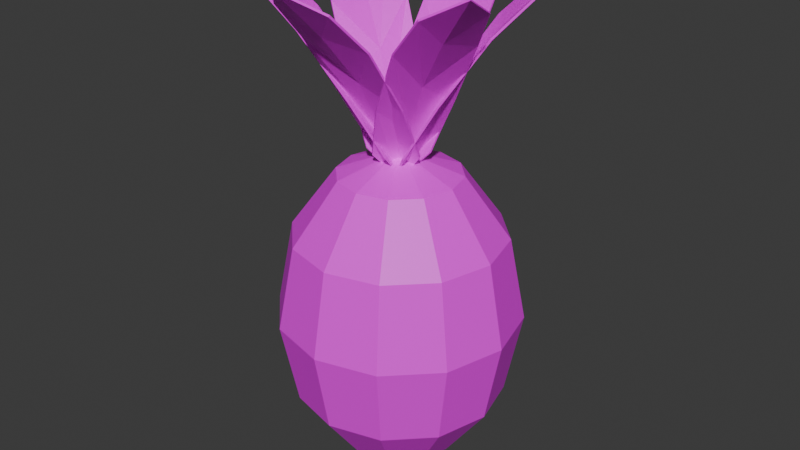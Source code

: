 # Source: PineApple.blend  (saved by Blender 5.1.29; exported with 4.5.12 LTS)
import bpy
from mathutils import Matrix  # noqa: F401  (used for matrix-valued properties, if any)

bpy.ops.wm.read_factory_settings(use_empty=True)
scene = bpy.context.scene
scene.name = 'Scene'

# ---- images (referenced by path relative to the original .blend; pixels are not part of the script)
import os
ASSET_DIR = os.environ.get("B2B_ASSET_DIR", "")  # directory of the original .blend (textures are referenced by path, not embedded)
HERE = os.path.dirname(os.path.abspath(__file__))  # packed textures are extracted next to this script under _unpacked/

def load_image(name, relpath, width, height, colorspace="sRGB"):
    """Load a texture the original file referenced (path relative to the .blend, or extracted next to this script)."""
    p = next((c for c in (os.path.join(HERE, relpath), os.path.join(ASSET_DIR, relpath)) if relpath and os.path.exists(c)), "")
    if p:
        img = bpy.data.images.load(p, check_existing=True)
        img.name = name
    else:  # same state as the original file: an image datablock whose file is absent (Cycles renders it pink)
        img = bpy.data.images.new(name, width, height)
        img.source = "FILE"
        img.filepath = "//" + (relpath or name)
    img.colorspace_settings.name = colorspace
    return img
img_pineapple_body_png = load_image('PineApple_Body.png', 'UV_MeshTex/PineApple_Body.png', 1024, 1024, 'sRGB')

# ---- materials (node trees are filled in below, after node groups)
mat_pineapple_mat = bpy.data.materials.new('Pineapple_Mat')

# ---- material node trees
mat_pineapple_mat.use_nodes = True; mat_pineapple_mat.node_tree.nodes.clear()
_N = mat_pineapple_mat.node_tree.nodes; _L = mat_pineapple_mat.node_tree.links
n0 = _N.new('ShaderNodeBsdfPrincipled'); n0.name = 'プリンシプルBSDF'; n0.location = (-200, 100)
n1 = _N.new('ShaderNodeOutputMaterial'); n1.name = 'マテリアル出力'; n1.location = (200, 100)
n2 = _N.new('ShaderNodeTexImage'); n2.name = '画像テクスチャ'; n2.location = (-567, 98)
n2.image = img_pineapple_body_png
_L.new(n0.outputs[0], n1.inputs[0])
_L.new(n2.outputs[0], n0.inputs[0])
n1.is_active_output = True

# ---- world
world_world = bpy.data.worlds.new('World'); scene.world = world_world
world_world.use_nodes = True; world_world.node_tree.nodes.clear()
_N = world_world.node_tree.nodes; _L = world_world.node_tree.links
n0 = _N.new('ShaderNodeOutputWorld'); n0.name = 'World Output'; n0.location = (200, 100)
n1 = _N.new('ShaderNodeBackground'); n1.name = 'Background'; n1.location = (-200, 100)
n1.inputs[0].default_value = (0.05088, 0.05088, 0.05088, 1.0)
_L.new(n1.outputs[0], n0.inputs[0])
n0.is_active_output = True
world_world.color = (0.05088, 0.05088, 0.05088)
world_world.sun_shadow_jitter_overblur = 0.0

# ---- meshes
me_x = bpy.data.meshes.new('球')
me_x.from_pydata([(0.0, 0.0, 1.0), (0.0, 0.5, 0.866), (0.0, 0.866, 0.5), (0.0, 1.0, 0.0), (0.0, 0.866, -0.5), (0.0, 0.5, -0.866), (0.0, 0.0, -1.0), (0.25, 0.433, 0.866), (0.433, 0.75, 0.5), (0.5, 0.866, 0.0), (0.433, 0.75, -0.5), (0.25, 0.433, -0.866), (0.433, 0.25, 0.866), (0.75, 0.433, 0.5), (0.866, 0.5, 0.0), (0.75, 0.433, -0.5), (0.433, 0.25, -0.866), (0.5, 0.0, 0.866), (0.866, -2.98e-08, 0.5), (1.0, 0.0, 0.0), (0.866, -2.98e-08, -0.5), (0.5, 0.0, -0.866), (0.433, -0.25, 0.866), (0.75, -0.433, 0.5), (0.866, -0.5, 0.0), (0.75, -0.433, -0.5), (0.433, -0.25, -0.866), (0.25, -0.433, 0.866), (0.433, -0.75, 0.5), (0.5, -0.866, 0.0), (0.433, -0.75, -0.5), (0.25, -0.433, -0.866), (0.0, -0.5, 0.866), (-8.941e-08, -0.866, 0.5), (0.0, -1.0, 0.0), (-8.941e-08, -0.866, -0.5), (0.0, -0.5, -0.866), (-0.25, -0.433, 0.866), (-0.433, -0.75, 0.5), (-0.5, -0.866, 0.0), (-0.433, -0.75, -0.5), (-0.25, -0.433, -0.866), (-0.433, -0.25, 0.866), (-0.75, -0.433, 0.5), (-0.866, -0.5, 0.0), (-0.75, -0.433, -0.5), (-0.433, -0.25, -0.866), (-0.5, 0.0, 0.866), (-0.866, 8.941e-08, 0.5), (-1.0, 0.0, 0.0), (-0.866, 8.941e-08, -0.5), (-0.5, 0.0, -0.866), (-0.433, 0.25, 0.866), (-0.75, 0.433, 0.5), (-0.866, 0.5, 0.0), (-0.75, 0.433, -0.5), (-0.433, 0.25, -0.866), (-0.25, 0.433, 0.866), (-0.433, 0.75, 0.5), (-0.5, 0.866, 0.0), (-0.433, 0.75, -0.5), (-0.25, 0.433, -0.866), (0.2442, 0.9913, 1.94), (-0.2442, 0.9913, 1.94), (0.2442, 0.06969, 1.015), (-0.2442, 0.06969, 1.015), (0.0, 1.225, 2.065), (0.0, -0.03638, 0.8186), (0.3042, 0.6865, 1.715), (-0.3042, 0.6865, 1.715), (0.0, 0.4482, 1.472), (0.0, 0.8068, 1.773), (-0.2987, 0.3302, 1.34), (0.2987, 0.3302, 1.34), (0.0, 0.2028, 1.161), (0.2442, 0.978, 1.948), (-0.2442, 0.978, 1.948), (0.2442, 0.05631, 1.022), (-0.2442, 0.05631, 1.022), (0.0, 1.212, 2.072), (0.0, -0.04976, 0.826), (0.3042, 0.6731, 1.722), (-0.3042, 0.6731, 1.722), (0.0, 0.4348, 1.48), (0.0, 0.7934, 1.78), (-0.2987, 0.3168, 1.347), (0.2987, 0.3168, 1.347), (0.0, 0.1894, 1.169), (-0.7364, 0.7072, 1.94), (-0.9806, 0.2842, 1.94), (0.06177, 0.2464, 1.015), (-0.1825, -0.1767, 1.015), (-1.061, 0.6125, 2.065), (0.03151, -0.01819, 0.8186), (-0.4424, 0.6067, 1.715), (-0.7466, 0.0798, 1.715), (-0.3882, 0.2241, 1.472), (-0.6987, 0.4034, 1.773), (-0.4353, -0.0936, 1.34), (-0.1366, 0.4238, 1.34), (-0.1756, 0.1014, 1.161), (-0.7248, 0.7005, 1.948), (-0.9691, 0.2775, 1.948), (0.07335, 0.2397, 1.022), (-0.1709, -0.1834, 1.022), (-1.049, 0.6058, 2.072), (0.04309, -0.02488, 0.826), (-0.4308, 0.6, 1.722), (-0.735, 0.07311, 1.722), (-0.3766, 0.2174, 1.48), (-0.6871, 0.3967, 1.78), (-0.4238, -0.1003, 1.347), (-0.125, 0.4171, 1.347), (-0.164, 0.09469, 1.169), (-0.9806, -0.2842, 1.94), (-0.7364, -0.7072, 1.94), (-0.1825, 0.1767, 1.015), (0.06177, -0.2464, 1.015), (-1.061, -0.6125, 2.065), (0.03151, 0.01819, 0.8186), (-0.7466, -0.0798, 1.715), (-0.4424, -0.6067, 1.715), (-0.3882, -0.2241, 1.472), (-0.6987, -0.4034, 1.773), (-0.1366, -0.4238, 1.34), (-0.4353, 0.0936, 1.34), (-0.1756, -0.1014, 1.161), (-0.9691, -0.2775, 1.948), (-0.7248, -0.7005, 1.948), (-0.1709, 0.1834, 1.022), (0.07335, -0.2397, 1.022), (-1.049, -0.6058, 2.072), (0.04309, 0.02488, 0.826), (-0.735, -0.07311, 1.722), (-0.4308, -0.6, 1.722), (-0.3766, -0.2174, 1.48), (-0.6871, -0.3967, 1.78), (-0.125, -0.4171, 1.347), (-0.4238, 0.1003, 1.347), (-0.164, -0.09469, 1.169), (-0.2442, -0.9913, 1.94), (0.2442, -0.9913, 1.94), (-0.2442, -0.06969, 1.015), (0.2442, -0.06969, 1.015), (1.071e-07, -1.225, 2.065), (-3.181e-09, 0.03638, 0.8186), (-0.3042, -0.6865, 1.715), (0.3042, -0.6865, 1.715), (3.918e-08, -0.4482, 1.472), (7.053e-08, -0.8068, 1.773), (0.2987, -0.3302, 1.34), (-0.2987, -0.3302, 1.34), (1.773e-08, -0.2028, 1.161), (-0.2442, -0.978, 1.948), (0.2442, -0.978, 1.948), (-0.2442, -0.05631, 1.022), (0.2442, -0.05631, 1.022), (1.059e-07, -1.212, 2.072), (-4.35e-09, 0.04976, 0.826), (-0.3042, -0.6731, 1.722), (0.3042, -0.6731, 1.722), (3.801e-08, -0.4348, 1.48), (6.937e-08, -0.7934, 1.78), (0.2987, -0.3168, 1.347), (-0.2987, -0.3168, 1.347), (1.656e-08, -0.1894, 1.169), (0.7364, -0.7072, 1.94), (0.9806, -0.2842, 1.94), (-0.06177, -0.2464, 1.015), (0.1825, 0.1767, 1.015), (1.061, -0.6125, 2.065), (-0.03151, 0.01819, 0.8186), (0.4424, -0.6067, 1.715), (0.7466, -0.0798, 1.715), (0.3882, -0.2241, 1.472), (0.6987, -0.4034, 1.773), (0.4353, 0.0936, 1.34), (0.1366, -0.4238, 1.34), (0.1756, -0.1014, 1.161), (0.7248, -0.7005, 1.948), (0.9691, -0.2775, 1.948), (-0.07335, -0.2397, 1.022), (0.1709, 0.1834, 1.022), (1.049, -0.6058, 2.072), (-0.04309, 0.02488, 0.826), (0.4308, -0.6, 1.722), (0.735, -0.07311, 1.722), (0.3766, -0.2174, 1.48), (0.6871, -0.3967, 1.78), (0.4238, 0.1003, 1.347), (0.125, -0.4171, 1.347), (0.164, -0.09469, 1.169), (0.9806, 0.2842, 1.94), (0.7364, 0.7072, 1.94), (0.1825, -0.1767, 1.015), (-0.06177, 0.2464, 1.015), (1.061, 0.6125, 2.065), (-0.03151, -0.01819, 0.8186), (0.7466, 0.0798, 1.715), (0.4424, 0.6067, 1.715), (0.3882, 0.2241, 1.472), (0.6987, 0.4034, 1.773), (0.1366, 0.4238, 1.34), (0.4353, -0.0936, 1.34), (0.1756, 0.1014, 1.161), (0.9691, 0.2775, 1.948), (0.7248, 0.7005, 1.948), (0.1709, -0.1834, 1.022), (-0.07335, 0.2397, 1.022), (1.049, 0.6058, 2.072), (-0.04309, -0.02488, 0.826), (0.735, 0.07311, 1.722), (0.4308, 0.6, 1.722), (0.3766, 0.2174, 1.48), (0.6871, 0.3967, 1.78), (0.125, 0.4171, 1.347), (0.4238, -0.1003, 1.347), (0.164, 0.09469, 1.169)], [], [(5, 4, 10, 11), (3, 2, 8, 9), (1, 0, 7), (6, 5, 11), (4, 3, 9, 10), (2, 1, 7, 8), (11, 10, 15, 16), (9, 8, 13, 14), (7, 0, 12), (6, 11, 16), (10, 9, 14, 15), (8, 7, 12, 13), (14, 13, 18, 19), (12, 0, 17), (6, 16, 21), (15, 14, 19, 20), (13, 12, 17, 18), (16, 15, 20, 21), (17, 0, 22), (6, 21, 26), (20, 19, 24, 25), (18, 17, 22, 23), (21, 20, 25, 26), (19, 18, 23, 24), (6, 26, 31), (25, 24, 29, 30), (23, 22, 27, 28), (26, 25, 30, 31), (24, 23, 28, 29), (22, 0, 27), (6, 31, 36), (30, 29, 34, 35), (28, 27, 32, 33), (31, 30, 35, 36), (29, 28, 33, 34), (27, 0, 32), (6, 36, 41), (35, 34, 39, 40), (33, 32, 37, 38), (36, 35, 40, 41), (34, 33, 38, 39), (32, 0, 37), (40, 39, 44, 45), (38, 37, 42, 43), (41, 40, 45, 46), (39, 38, 43, 44), (37, 0, 42), (6, 41, 46), (43, 42, 47, 48), (46, 45, 50, 51), (44, 43, 48, 49), (42, 0, 47), (6, 46, 51), (45, 44, 49, 50), (51, 50, 55, 56), (49, 48, 53, 54), (47, 0, 52), (6, 51, 56), (50, 49, 54, 55), (48, 47, 52, 53), (56, 55, 60, 61), (54, 53, 58, 59), (52, 0, 57), (6, 56, 61), (55, 54, 59, 60), (53, 52, 57, 58), (61, 60, 4, 5), (59, 58, 2, 3), (57, 0, 1), (6, 61, 5), (60, 59, 3, 4), (58, 57, 1, 2), (74, 72, 65, 67), (73, 74, 67, 64), (71, 63, 69, 70), (62, 71, 70, 68), (66, 63, 71), (66, 71, 62), (68, 70, 74, 73), (70, 69, 72, 74), (87, 80, 78, 85), (86, 77, 80, 87), (84, 83, 82, 76), (75, 81, 83, 84), (79, 84, 76), (79, 75, 84), (81, 86, 87, 83), (83, 87, 85, 82), (64, 67, 80, 77), (62, 68, 81, 75), (68, 73, 86, 81), (66, 62, 75, 79), (63, 66, 79, 76), (69, 63, 76, 82), (72, 69, 82, 85), (67, 65, 78, 80), (65, 72, 85, 78), (73, 64, 77, 86), (100, 98, 91, 93), (99, 100, 93, 90), (97, 89, 95, 96), (88, 97, 96, 94), (92, 89, 97), (92, 97, 88), (94, 96, 100, 99), (96, 95, 98, 100), (113, 106, 104, 111), (112, 103, 106, 113), (110, 109, 108, 102), (101, 107, 109, 110), (105, 110, 102), (105, 101, 110), (107, 112, 113, 109), (109, 113, 111, 108), (90, 93, 106, 103), (88, 94, 107, 101), (94, 99, 112, 107), (92, 88, 101, 105), (89, 92, 105, 102), (95, 89, 102, 108), (98, 95, 108, 111), (93, 91, 104, 106), (91, 98, 111, 104), (99, 90, 103, 112), (126, 124, 117, 119), (125, 126, 119, 116), (123, 115, 121, 122), (114, 123, 122, 120), (118, 115, 123), (118, 123, 114), (120, 122, 126, 125), (122, 121, 124, 126), (139, 132, 130, 137), (138, 129, 132, 139), (136, 135, 134, 128), (127, 133, 135, 136), (131, 136, 128), (131, 127, 136), (133, 138, 139, 135), (135, 139, 137, 134), (116, 119, 132, 129), (114, 120, 133, 127), (120, 125, 138, 133), (118, 114, 127, 131), (115, 118, 131, 128), (121, 115, 128, 134), (124, 121, 134, 137), (119, 117, 130, 132), (117, 124, 137, 130), (125, 116, 129, 138), (152, 150, 143, 145), (151, 152, 145, 142), (149, 141, 147, 148), (140, 149, 148, 146), (144, 141, 149), (144, 149, 140), (146, 148, 152, 151), (148, 147, 150, 152), (165, 158, 156, 163), (164, 155, 158, 165), (162, 161, 160, 154), (153, 159, 161, 162), (157, 162, 154), (157, 153, 162), (159, 164, 165, 161), (161, 165, 163, 160), (142, 145, 158, 155), (140, 146, 159, 153), (146, 151, 164, 159), (144, 140, 153, 157), (141, 144, 157, 154), (147, 141, 154, 160), (150, 147, 160, 163), (145, 143, 156, 158), (143, 150, 163, 156), (151, 142, 155, 164), (178, 176, 169, 171), (177, 178, 171, 168), (175, 167, 173, 174), (166, 175, 174, 172), (170, 167, 175), (170, 175, 166), (172, 174, 178, 177), (174, 173, 176, 178), (191, 184, 182, 189), (190, 181, 184, 191), (188, 187, 186, 180), (179, 185, 187, 188), (183, 188, 180), (183, 179, 188), (185, 190, 191, 187), (187, 191, 189, 186), (168, 171, 184, 181), (166, 172, 185, 179), (172, 177, 190, 185), (170, 166, 179, 183), (167, 170, 183, 180), (173, 167, 180, 186), (176, 173, 186, 189), (171, 169, 182, 184), (169, 176, 189, 182), (177, 168, 181, 190), (204, 202, 195, 197), (203, 204, 197, 194), (201, 193, 199, 200), (192, 201, 200, 198), (196, 193, 201), (196, 201, 192), (198, 200, 204, 203), (200, 199, 202, 204), (217, 210, 208, 215), (216, 207, 210, 217), (214, 213, 212, 206), (205, 211, 213, 214), (209, 214, 206), (209, 205, 214), (211, 216, 217, 213), (213, 217, 215, 212), (194, 197, 210, 207), (192, 198, 211, 205), (198, 203, 216, 211), (196, 192, 205, 209), (193, 196, 209, 206), (199, 193, 206, 212), (202, 199, 212, 215), (197, 195, 208, 210), (195, 202, 215, 208), (203, 194, 207, 216)])
_uv = me_x.uv_layers.new(name='UVマップ')
_uv.uv.foreach_set('vector', [0.08481, 0.2975, 0.1354, 0.3111, 0.173, 0.3262, 0.1065, 0.3062, 0.1961, 0.2887, 0.2506, 0.2362, 0.2881, 0.2513, 0.2394, 0.3061, 0.05246, 0.5608, 0.05433, 0.4833, 0.08207, 0.5516, 0.5521, 0.2674, 0.518, 0.3084, 0.4951, 0.3133, 0.1354, 0.3111, 0.1961, 0.2887, 0.2394, 0.3061, 0.173, 0.3262, 0.07696, 0.6287, 0.05246, 0.5608, 0.08207, 0.5516, 0.1283, 0.6129, 0.4951, 0.3133, 0.4263, 0.322, 0.4068, 0.3034, 0.4838, 0.3026, 0.1805, 0.6507, 0.1283, 0.6129, 0.1727, 0.5679, 0.2318, 0.5987, 0.08207, 0.5516, 0.05433, 0.4833, 0.1077, 0.5256, 0.5521, 0.2674, 0.4951, 0.3133, 0.4838, 0.3026, 0.2248, 0.6549, 0.1805, 0.6507, 0.2318, 0.5987, 0.2692, 0.6099, 0.1283, 0.6129, 0.08207, 0.5516, 0.1077, 0.5256, 0.1727, 0.5679, 0.2318, 0.5987, 0.1727, 0.5679, 0.1983, 0.5059, 0.2614, 0.5271, 0.1077, 0.5256, 0.05433, 0.4833, 0.1225, 0.4898, 0.5521, 0.2674, 0.4838, 0.3026, 0.4872, 0.2791, 0.4068, 0.3034, 0.3417, 0.2697, 0.3485, 0.2226, 0.4127, 0.2627, 0.1727, 0.5679, 0.1077, 0.5256, 0.1225, 0.4898, 0.1983, 0.5059, 0.4838, 0.3026, 0.4068, 0.3034, 0.4127, 0.2627, 0.4872, 0.2791, 0.1225, 0.4898, 0.05433, 0.4833, 0.1225, 0.4538, 0.5521, 0.2674, 0.4872, 0.2791, 0.5044, 0.2491, 0.4127, 0.2627, 0.3485, 0.2226, 0.3829, 0.1627, 0.4424, 0.2108, 0.1983, 0.5059, 0.1225, 0.4898, 0.1225, 0.4538, 0.1983, 0.4434, 0.4872, 0.2791, 0.4127, 0.2627, 0.4424, 0.2108, 0.5044, 0.2491, 0.2614, 0.5271, 0.1983, 0.5059, 0.1983, 0.4434, 0.2614, 0.455, 0.5521, 0.2674, 0.5044, 0.2491, 0.5307, 0.2207, 0.4424, 0.2108, 0.3829, 0.1627, 0.4356, 0.1059, 0.4881, 0.1616, 0.1983, 0.4434, 0.1225, 0.4538, 0.1077, 0.4272, 0.1727, 0.3973, 0.5044, 0.2491, 0.4424, 0.2108, 0.4881, 0.1616, 0.5307, 0.2207, 0.3829, 0.1627, 0.3417, 0.1178, 0.3874, 0.06857, 0.4356, 0.1059, 0.1225, 0.4538, 0.05433, 0.4833, 0.1077, 0.4272, 0.5521, 0.2674, 0.5307, 0.2207, 0.5592, 0.2015, 0.4881, 0.1616, 0.4356, 0.1059, 0.4926, 0.06745, 0.5374, 0.1283, 0.1727, 0.3973, 0.1077, 0.4272, 0.08207, 0.4171, 0.1283, 0.3799, 0.5307, 0.2207, 0.4881, 0.1616, 0.5374, 0.1283, 0.5592, 0.2015, 0.4356, 0.1059, 0.3874, 0.06857, 0.4367, 0.03528, 0.4926, 0.06745, 0.1077, 0.4272, 0.05433, 0.4833, 0.08207, 0.4171, 0.5521, 0.2674, 0.5592, 0.2015, 0.5821, 0.1966, 0.5374, 0.1283, 0.4926, 0.06745, 0.5385, 0.05767, 0.5772, 0.1198, 0.1283, 0.3799, 0.08207, 0.4171, 0.05246, 0.4263, 0.07696, 0.3958, 0.5592, 0.2015, 0.5374, 0.1283, 0.5772, 0.1198, 0.5821, 0.1966, 0.4926, 0.06745, 0.4367, 0.03528, 0.4765, 0.02681, 0.5385, 0.05767, 0.08207, 0.4171, 0.05433, 0.4833, 0.05246, 0.4263, 0.5772, 0.1198, 0.5385, 0.05767, 0.5611, 0.07917, 0.5967, 0.1384, 0.173, 0.02681, 0.2394, 0.04681, 0.2267, 0.05544, 0.1509, 0.04175, 0.5821, 0.1966, 0.5772, 0.1198, 0.5967, 0.1384, 0.5934, 0.2073, 0.1065, 0.04693, 0.173, 0.02681, 0.1509, 0.04175, 0.08097, 0.06418, 0.05246, 0.4263, 0.05433, 0.4833, 0.02681, 0.4522, 0.5521, 0.2674, 0.5821, 0.1966, 0.5934, 0.2073, 0.1509, 0.04175, 0.2267, 0.05544, 0.2263, 0.07912, 0.1501, 0.08277, 0.02724, 0.1853, 0.03572, 0.1167, 0.03497, 0.1577, 0.02681, 0.2089, 0.08097, 0.06418, 0.1509, 0.04175, 0.1501, 0.08277, 0.08011, 0.1115, 0.2267, 0.05544, 0.2881, 0.1016, 0.2263, 0.07912, 0.5521, 0.2674, 0.5934, 0.2073, 0.59, 0.2308, 0.03572, 0.1167, 0.08097, 0.06418, 0.08011, 0.1115, 0.03497, 0.1577, 0.02681, 0.2089, 0.03497, 0.1577, 0.05578, 0.2138, 0.03882, 0.2413, 0.08011, 0.1115, 0.1501, 0.08277, 0.1709, 0.1389, 0.1041, 0.1763, 0.2263, 0.07912, 0.2881, 0.1016, 0.2383, 0.1115, 0.5521, 0.2674, 0.59, 0.2308, 0.5728, 0.2608, 0.03497, 0.1577, 0.08011, 0.1115, 0.1041, 0.1763, 0.05578, 0.2138, 0.1501, 0.08277, 0.2263, 0.07912, 0.2383, 0.1115, 0.1709, 0.1389, 0.03882, 0.2413, 0.05578, 0.2138, 0.09255, 0.27, 0.06005, 0.2738, 0.1041, 0.1763, 0.1709, 0.1389, 0.2077, 0.195, 0.1466, 0.2411, 0.2383, 0.1115, 0.2881, 0.1016, 0.2595, 0.1439, 0.5521, 0.2674, 0.5728, 0.2608, 0.5465, 0.2892, 0.05578, 0.2138, 0.1041, 0.1763, 0.1466, 0.2411, 0.09255, 0.27, 0.1709, 0.1389, 0.2383, 0.1115, 0.2595, 0.1439, 0.2077, 0.195, 0.06005, 0.2738, 0.09255, 0.27, 0.1354, 0.3111, 0.08481, 0.2975, 0.1466, 0.2411, 0.2077, 0.195, 0.2506, 0.2362, 0.1961, 0.2887, 0.02681, 0.5507, 0.05433, 0.4833, 0.05246, 0.5608, 0.5521, 0.2674, 0.5465, 0.2892, 0.518, 0.3084, 0.09255, 0.27, 0.1466, 0.2411, 0.1961, 0.2887, 0.1354, 0.3111, 0.2077, 0.195, 0.2595, 0.1439, 0.2843, 0.1677, 0.2506, 0.2362, 0.497, 0.8678, 0.5211, 0.8184, 0.5131, 0.8687, 0.4889, 0.9119, 0.9267, 0.4331, 0.9328, 0.4879, 0.9222, 0.5314, 0.9222, 0.4819, 0.4941, 0.7696, 0.5079, 0.7193, 0.5211, 0.7592, 0.5015, 0.8246, 0.4749, 0.762, 0.4941, 0.7696, 0.5015, 0.8246, 0.4799, 0.8124, 0.48, 0.7085, 0.5079, 0.7193, 0.4941, 0.7696, 0.48, 0.7085, 0.4941, 0.7696, 0.4749, 0.762, 0.4799, 0.8124, 0.5015, 0.8246, 0.497, 0.8678, 0.4807, 0.8707, 0.5015, 0.8246, 0.5211, 0.7592, 0.5211, 0.8184, 0.497, 0.8678, 0.811, 0.3404, 0.8215, 0.3842, 0.8028, 0.3867, 0.7942, 0.3493, 0.8175, 0.2857, 0.8218, 0.3347, 0.8215, 0.3842, 0.811, 0.3404, 0.8105, 0.2532, 0.8044, 0.2992, 0.7922, 0.2971, 0.8028, 0.2544, 0.8218, 0.2024, 0.8159, 0.2323, 0.8044, 0.2992, 0.8105, 0.2532, 0.8236, 0.205, 0.8105, 0.2532, 0.8028, 0.2544, 0.9261, 0.5878, 0.9289, 0.5858, 0.9222, 0.6375, 0.8159, 0.2323, 0.8175, 0.2857, 0.811, 0.3404, 0.8044, 0.2992, 0.8044, 0.2992, 0.811, 0.3404, 0.7942, 0.3493, 0.7922, 0.2971, 0.824, 0.3347, 0.8236, 0.3842, 0.8215, 0.3842, 0.8218, 0.3347, 0.824, 0.2024, 0.818, 0.2323, 0.8159, 0.2323, 0.8218, 0.2024, 0.818, 0.2323, 0.8196, 0.2857, 0.8175, 0.2857, 0.8159, 0.2323, 0.9241, 0.5871, 0.9268, 0.5851, 0.9289, 0.5858, 0.9261, 0.5878, 0.9268, 0.6406, 0.9241, 0.5871, 0.9261, 0.5878, 0.9289, 0.6413, 0.9224, 0.6842, 0.9268, 0.6406, 0.9289, 0.6413, 0.9245, 0.6849, 0.5211, 0.8184, 0.5211, 0.7592, 0.523, 0.7603, 0.523, 0.8195, 0.4889, 0.9119, 0.5131, 0.8687, 0.5151, 0.8698, 0.4909, 0.913, 0.5131, 0.8687, 0.5211, 0.8184, 0.523, 0.8195, 0.5151, 0.8698, 0.8196, 0.2857, 0.824, 0.3347, 0.8218, 0.3347, 0.8175, 0.2857, 0.6879, 0.5317, 0.7281, 0.4959, 0.719, 0.557, 0.6836, 0.5912, 0.6517, 0.505, 0.6879, 0.5317, 0.6836, 0.5912, 0.6566, 0.5645, 0.6854, 0.4049, 0.7148, 0.3641, 0.7281, 0.4196, 0.6902, 0.4745, 0.6524, 0.3716, 0.6854, 0.4049, 0.6902, 0.4745, 0.6503, 0.4289, 0.6767, 0.329, 0.7148, 0.3641, 0.6854, 0.4049, 0.6767, 0.329, 0.6854, 0.4049, 0.6524, 0.3716, 0.6503, 0.4289, 0.6902, 0.4745, 0.6879, 0.5317, 0.6517, 0.505, 0.6902, 0.4745, 0.7281, 0.4196, 0.7281, 0.4959, 0.6879, 0.5317, 0.827, 0.1133, 0.8213, 0.1473, 0.7957, 0.1086, 0.7922, 0.0736, 0.8672, 0.1177, 0.857, 0.1447, 0.8213, 0.1473, 0.827, 0.1133, 0.8267, 0.05903, 0.8304, 0.0834, 0.7922, 0.03935, 0.7948, 0.02681, 0.8562, 0.06289, 0.8686, 0.08428, 0.8304, 0.0834, 0.8267, 0.05903, 0.819, 0.03788, 0.8267, 0.05903, 0.7948, 0.02681, 0.819, 0.03788, 0.8562, 0.06289, 0.8267, 0.05903, 0.8686, 0.08428, 0.8672, 0.1177, 0.827, 0.1133, 0.8304, 0.0834, 0.8304, 0.0834, 0.827, 0.1133, 0.7922, 0.0736, 0.7922, 0.03935, 0.8558, 0.1461, 0.8201, 0.1488, 0.8213, 0.1473, 0.857, 0.1447, 0.9251, 0.08828, 0.924, 0.1129, 0.9222, 0.1122, 0.9233, 0.08759, 0.924, 0.1129, 0.9406, 0.1415, 0.9389, 0.1408, 0.9222, 0.1122, 0.9462, 0.04878, 0.9251, 0.08828, 0.9233, 0.08759, 0.9445, 0.04809, 0.9621, 0.0275, 0.9462, 0.04878, 0.9445, 0.04809, 0.9603, 0.02681, 0.7281, 0.4196, 0.7148, 0.3641, 0.716, 0.365, 0.7293, 0.4205, 0.7281, 0.4959, 0.7281, 0.4196, 0.7293, 0.4205, 0.7293, 0.4968, 0.8201, 0.1488, 0.7945, 0.1101, 0.7957, 0.1086, 0.8213, 0.1473, 0.719, 0.557, 0.7281, 0.4959, 0.7293, 0.4968, 0.7202, 0.5579, 0.9406, 0.1415, 0.9621, 0.1604, 0.9603, 0.1597, 0.9389, 0.1408, 0.3674, 0.5839, 0.4111, 0.5524, 0.4032, 0.6141, 0.3683, 0.6453, 0.3229, 0.5508, 0.3674, 0.5839, 0.3683, 0.6453, 0.3311, 0.6128, 0.3691, 0.4552, 0.4061, 0.4186, 0.4127, 0.475, 0.3671, 0.5251, 0.3339, 0.4173, 0.3691, 0.4552, 0.3671, 0.5251, 0.3229, 0.4734, 0.3725, 0.3799, 0.4061, 0.4186, 0.3691, 0.4552, 0.3725, 0.3799, 0.3691, 0.4552, 0.3339, 0.4173, 0.3229, 0.4734, 0.3671, 0.5251, 0.3674, 0.5839, 0.3229, 0.5508, 0.3671, 0.5251, 0.4127, 0.475, 0.4111, 0.5524, 0.3674, 0.5839, 0.6725, 0.8916, 0.6842, 0.9456, 0.6694, 0.9013, 0.6607, 0.843, 0.9222, 0.7386, 0.9252, 0.79, 0.9222, 0.8022, 0.9237, 0.7469, 0.6699, 0.7771, 0.6647, 0.8396, 0.6574, 0.7739, 0.6662, 0.7273, 0.676, 0.7603, 0.6697, 0.8149, 0.6647, 0.8396, 0.6699, 0.7771, 0.682, 0.7092, 0.6699, 0.7771, 0.6662, 0.7273, 0.682, 0.7092, 0.676, 0.7603, 0.6699, 0.7771, 0.6697, 0.8149, 0.6727, 0.8833, 0.6725, 0.8916, 0.6647, 0.8396, 0.6647, 0.8396, 0.6725, 0.8916, 0.6607, 0.843, 0.6574, 0.7739, 0.3311, 0.6128, 0.3683, 0.6453, 0.3679, 0.6459, 0.3307, 0.6134, 0.6782, 0.7595, 0.6718, 0.8141, 0.6697, 0.8149, 0.676, 0.7603, 0.6718, 0.8141, 0.6748, 0.8826, 0.6727, 0.8833, 0.6697, 0.8149, 0.6842, 0.7085, 0.6782, 0.7595, 0.676, 0.7603, 0.682, 0.7092, 0.5925, 0.7266, 0.5767, 0.7085, 0.5789, 0.7092, 0.5947, 0.7273, 0.6016, 0.7731, 0.5925, 0.7266, 0.5947, 0.7273, 0.6038, 0.7738, 0.599, 0.8424, 0.6016, 0.7731, 0.6038, 0.7738, 0.6012, 0.8431, 0.5767, 0.9452, 0.5909, 0.9008, 0.5931, 0.9015, 0.5789, 0.9459, 0.5909, 0.9008, 0.599, 0.8424, 0.6012, 0.8431, 0.5931, 0.9015, 0.6748, 0.8826, 0.6814, 0.9335, 0.6792, 0.9342, 0.6727, 0.8833, 0.1804, 0.9075, 0.2171, 0.8797, 0.2071, 0.9408, 0.1737, 0.9696, 0.1501, 0.87, 0.1804, 0.9075, 0.1737, 0.9696, 0.1523, 0.9328, 0.1797, 0.7807, 0.2055, 0.7482, 0.2184, 0.8033, 0.1844, 0.8485, 0.7992, 0.4722, 0.8275, 0.5143, 0.8298, 0.581, 0.7922, 0.5253, 0.1701, 0.7085, 0.2055, 0.7482, 0.1797, 0.7807, 0.8298, 0.4403, 0.8275, 0.5143, 0.7992, 0.4722, 0.1501, 0.7934, 0.1844, 0.8485, 0.1804, 0.9075, 0.1501, 0.87, 0.1844, 0.8485, 0.2184, 0.8033, 0.2171, 0.8797, 0.1804, 0.9075, 0.06688, 0.9082, 0.07471, 0.9702, 0.04068, 0.9419, 0.02949, 0.881, 0.09652, 0.8703, 0.09548, 0.9331, 0.07471, 0.9702, 0.06688, 0.9082, 0.06516, 0.7813, 0.06172, 0.8493, 0.02681, 0.8045, 0.03859, 0.7492, 0.09339, 0.7404, 0.09506, 0.7936, 0.06172, 0.8493, 0.06516, 0.7813, 0.0733, 0.7088, 0.06516, 0.7813, 0.03859, 0.7492, 0.0733, 0.7088, 0.09339, 0.7404, 0.06516, 0.7813, 0.09506, 0.7936, 0.09652, 0.8703, 0.06688, 0.9082, 0.06172, 0.8493, 0.06172, 0.8493, 0.06688, 0.9082, 0.02949, 0.881, 0.02681, 0.8045, 0.794, 0.7636, 0.8155, 0.8077, 0.8137, 0.8084, 0.7922, 0.7643, 0.09484, 0.7401, 0.09652, 0.7932, 0.09506, 0.7936, 0.09339, 0.7404, 0.8155, 0.6347, 0.7989, 0.7047, 0.7971, 0.7054, 0.8137, 0.6353, 0.07475, 0.7085, 0.09484, 0.7401, 0.09339, 0.7404, 0.0733, 0.7088, 0.2055, 0.7482, 0.1701, 0.7085, 0.1716, 0.7088, 0.207, 0.7485, 0.2184, 0.8033, 0.2055, 0.7482, 0.207, 0.7485, 0.2198, 0.8036, 0.2171, 0.8797, 0.2184, 0.8033, 0.2198, 0.8036, 0.2186, 0.8801, 0.1737, 0.9696, 0.2071, 0.9408, 0.2086, 0.9411, 0.1752, 0.97, 0.2071, 0.9408, 0.2171, 0.8797, 0.2186, 0.8801, 0.2086, 0.9411, 0.7989, 0.7047, 0.794, 0.7636, 0.7922, 0.7643, 0.7971, 0.7054, 0.6967, 0.2139, 0.7386, 0.1778, 0.7326, 0.2389, 0.6997, 0.2754, 0.6519, 0.1858, 0.6967, 0.2139, 0.6997, 0.2754, 0.6617, 0.2454, 0.696, 0.09299, 0.7318, 0.05535, 0.7386, 0.1044, 0.6948, 0.1563, 0.6609, 0.0619, 0.696, 0.09299, 0.6948, 0.1563, 0.6503, 0.1125, 0.6991, 0.02696, 0.7318, 0.05535, 0.696, 0.09299, 0.6991, 0.02696, 0.696, 0.09299, 0.6609, 0.0619, 0.6503, 0.1125, 0.6948, 0.1563, 0.6967, 0.2139, 0.6519, 0.1858, 0.6948, 0.1563, 0.7386, 0.1044, 0.7386, 0.1778, 0.6967, 0.2139, 0.5087, 0.5673, 0.5058, 0.6288, 0.4728, 0.5923, 0.4669, 0.5311, 0.5535, 0.539, 0.5437, 0.5988, 0.5058, 0.6288, 0.5087, 0.5673, 0.5094, 0.4461, 0.5107, 0.5096, 0.4669, 0.4576, 0.4737, 0.4084, 0.5445, 0.4149, 0.5551, 0.4656, 0.5107, 0.5096, 0.5094, 0.4461, 0.5064, 0.3799, 0.5094, 0.4461, 0.4737, 0.4084, 0.5064, 0.3799, 0.5445, 0.4149, 0.5094, 0.4461, 0.5551, 0.4656, 0.5535, 0.539, 0.5087, 0.5673, 0.5107, 0.5096, 0.5107, 0.5096, 0.5087, 0.5673, 0.4669, 0.5311, 0.4669, 0.4576, 0.9281, 0.3175, 0.942, 0.364, 0.9397, 0.3646, 0.9259, 0.3181, 0.942, 0.214, 0.9279, 0.2372, 0.9257, 0.2378, 0.9397, 0.2146, 0.9279, 0.2372, 0.9244, 0.2787, 0.9222, 0.2792, 0.9257, 0.2378, 0.6991, 0.02696, 0.6609, 0.0619, 0.6604, 0.06174, 0.6985, 0.02681, 0.4731, 0.4086, 0.5058, 0.38, 0.5064, 0.3799, 0.4737, 0.4084, 0.4663, 0.4577, 0.4731, 0.4086, 0.4737, 0.4084, 0.4669, 0.4576, 0.4663, 0.5313, 0.4663, 0.4577, 0.4669, 0.4576, 0.4669, 0.5311, 0.942, 0.364, 0.9418, 0.3789, 0.9395, 0.3795, 0.9397, 0.3646, 0.4723, 0.5925, 0.4663, 0.5313, 0.4669, 0.5311, 0.4728, 0.5923, 0.9244, 0.2787, 0.9281, 0.3175, 0.9259, 0.3181, 0.9222, 0.2792, 0.4034, 0.9117, 0.4191, 0.8842, 0.4213, 0.9447, 0.4131, 0.9725, 0.3783, 0.8755, 0.4034, 0.9117, 0.4131, 0.9725, 0.388, 0.9375, 0.403, 0.7839, 0.4213, 0.7503, 0.4178, 0.8074, 0.3973, 0.8535, 0.388, 0.7432, 0.403, 0.7839, 0.3973, 0.8535, 0.3763, 0.7985, 0.415, 0.7085, 0.4213, 0.7503, 0.403, 0.7839, 0.415, 0.7085, 0.403, 0.7839, 0.388, 0.7432, 0.3763, 0.7985, 0.3973, 0.8535, 0.4034, 0.9117, 0.3783, 0.8755, 0.3973, 0.8535, 0.4178, 0.8074, 0.4191, 0.8842, 0.4034, 0.9117, 0.2934, 0.9124, 0.2838, 0.9731, 0.2754, 0.9454, 0.2776, 0.885, 0.3186, 0.876, 0.309, 0.938, 0.2838, 0.9731, 0.2934, 0.9124, 0.2939, 0.7846, 0.2995, 0.8542, 0.2789, 0.8083, 0.2754, 0.7512, 0.309, 0.7438, 0.3207, 0.799, 0.2995, 0.8542, 0.2939, 0.7846, 0.2818, 0.7092, 0.2939, 0.7846, 0.2754, 0.7512, 0.2818, 0.7092, 0.309, 0.7438, 0.2939, 0.7846, 0.3207, 0.799, 0.3186, 0.876, 0.2934, 0.9124, 0.2995, 0.8542, 0.2995, 0.8542, 0.2934, 0.9124, 0.2776, 0.885, 0.2789, 0.8083, 0.388, 0.9375, 0.4131, 0.9725, 0.4111, 0.9732, 0.386, 0.9383, 0.388, 0.7432, 0.3763, 0.7985, 0.3743, 0.7992, 0.386, 0.7439, 0.3763, 0.7985, 0.3783, 0.8755, 0.3763, 0.8762, 0.3743, 0.7992, 0.415, 0.7085, 0.388, 0.7432, 0.386, 0.7439, 0.413, 0.7092, 0.2735, 0.7504, 0.2799, 0.7085, 0.2818, 0.7092, 0.2754, 0.7512, 0.2769, 0.8075, 0.2735, 0.7504, 0.2754, 0.7512, 0.2789, 0.8083, 0.2756, 0.8843, 0.2769, 0.8075, 0.2789, 0.8083, 0.2776, 0.885, 0.9222, 0.8985, 0.9222, 0.8562, 0.9244, 0.8558, 0.9244, 0.8982, 0.2735, 0.9447, 0.2756, 0.8843, 0.2776, 0.885, 0.2754, 0.9454, 0.3783, 0.8755, 0.388, 0.9375, 0.386, 0.9383, 0.3763, 0.8762])
me_x.materials.append(mat_pineapple_mat)
me_x.update()

# ---- objects
ob_x = bpy.data.objects.new('球', me_x)

# ---- transforms, parenting, visibility, modifiers, constraints
ob_x.location = (0.0, 0.0, 0.0)
ob_x.scale = (0.3815, 0.3815, 0.5238)

# ---- collection membership
scene.collection.objects.link(ob_x)

# ---- scene / render settings (as saved in the file)
scene.frame_start = 1; scene.frame_end = 250; scene.frame_set(1)
scene.render.engine = 'BLENDER_EEVEE_NEXT'
scene.render.bake_bias = 0.0
scene.render.bake_samples = 0
scene.cycles.sampling_pattern = 'TABULATED_SOBOL'
scene.eevee.use_volume_custom_range = False
bpy.context.view_layer.update()

# ---- added for rendering (the .blend has no active camera and no usable light): camera, sun
cam_auto = bpy.data.cameras.new('AutoCamera')
cam_auto.lens = 50.0
cam_auto.sensor_width = 36.0
cam_auto.clip_end = 1000.0
ob_auto_camera = bpy.data.objects.new('AutoCamera', cam_auto)
scene.collection.objects.link(ob_auto_camera)
ob_auto_camera.location = (1.87757, -2.25309, 1.78282)
ob_auto_camera.rotation_euler = (1.09748, -7.21219e-08, 0.694738)
scene.camera = ob_auto_camera
light_auto_sun = bpy.data.lights.new('AutoSun', 'SUN')
light_auto_sun.energy = 3.0
light_auto_sun.angle = 0.0523599
ob_auto_sun = bpy.data.objects.new('AutoSun', light_auto_sun)
scene.collection.objects.link(ob_auto_sun)
ob_auto_sun.rotation_euler = (0.872665, 0.174533, 0.523599)
bpy.context.view_layer.update()
